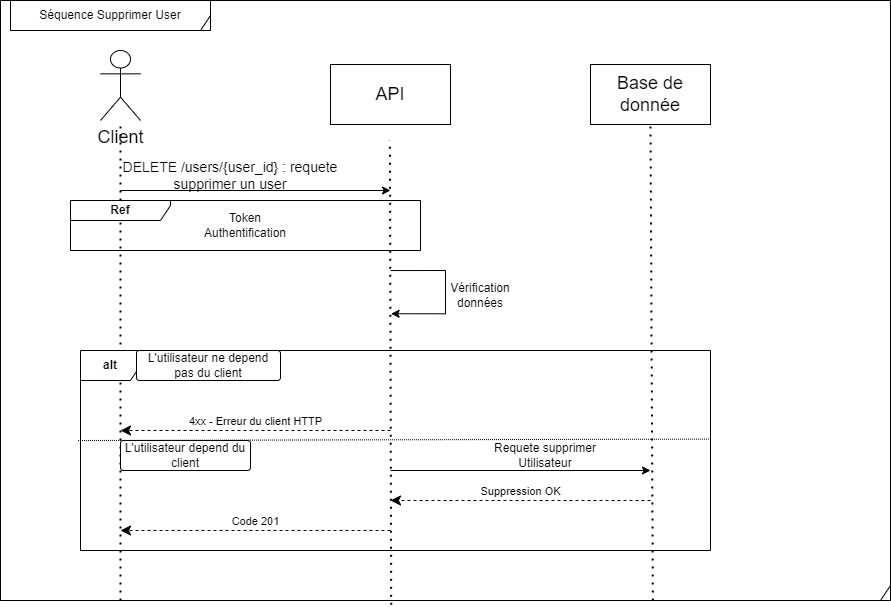

The diagram above was exported from draw.io. Its source (the exported page's mxGraphModel, read from the mxfile embedded in the PNG):
<mxGraphModel dx="1674" dy="1171" grid="1" gridSize="10" guides="1" tooltips="1" connect="1" arrows="1" fold="1" page="1" pageScale="1" pageWidth="291" pageHeight="413" math="0" shadow="0">
  <root>
    <mxCell id="0" />
    <mxCell id="1" parent="0" />
    <mxCell id="345EUq0ZLmNLrLDyvito-7" value="" style="shape=umlFrame;whiteSpace=wrap;html=1;width=890;height=600;" parent="1" vertex="1">
      <mxGeometry x="10" y="-300" width="890" height="600" as="geometry" />
    </mxCell>
    <mxCell id="6I9WszvVTcMR3aCivLug-2" value="&lt;span style=&quot;font-size: 18px;&quot;&gt;Client&lt;/span&gt;" style="shape=umlActor;verticalLabelPosition=bottom;verticalAlign=top;html=1;" parent="1" vertex="1">
      <mxGeometry x="110" y="-250" width="40" height="70" as="geometry" />
    </mxCell>
    <mxCell id="6I9WszvVTcMR3aCivLug-5" value="" style="endArrow=none;dashed=1;html=1;dashPattern=1 3;strokeWidth=2;rounded=0;" parent="1" target="6I9WszvVTcMR3aCivLug-2" edge="1">
      <mxGeometry width="50" height="50" relative="1" as="geometry">
        <mxPoint x="130" y="300" as="sourcePoint" />
        <mxPoint x="200" y="-40" as="targetPoint" />
      </mxGeometry>
    </mxCell>
    <mxCell id="6I9WszvVTcMR3aCivLug-7" value="API" style="rounded=0;whiteSpace=wrap;html=1;fontSize=18;" parent="1" vertex="1">
      <mxGeometry x="340" y="-236" width="120" height="60" as="geometry" />
    </mxCell>
    <mxCell id="6I9WszvVTcMR3aCivLug-8" value="" style="endArrow=none;dashed=1;html=1;dashPattern=1 3;strokeWidth=2;rounded=0;startArrow=none;exitX=0.439;exitY=1.007;exitDx=0;exitDy=0;exitPerimeter=0;" parent="1" source="345EUq0ZLmNLrLDyvito-7" edge="1">
      <mxGeometry width="50" height="50" relative="1" as="geometry">
        <mxPoint x="400" y="210" as="sourcePoint" />
        <mxPoint x="399.41" y="-160" as="targetPoint" />
      </mxGeometry>
    </mxCell>
    <mxCell id="6I9WszvVTcMR3aCivLug-9" value="" style="endArrow=classic;html=1;rounded=0;fontSize=18;exitX=0;exitY=1;exitDx=0;exitDy=0;" parent="1" source="6I9WszvVTcMR3aCivLug-10" edge="1">
      <mxGeometry width="50" height="50" relative="1" as="geometry">
        <mxPoint x="130" y="-112" as="sourcePoint" />
        <mxPoint x="400" y="-110" as="targetPoint" />
      </mxGeometry>
    </mxCell>
    <mxCell id="6I9WszvVTcMR3aCivLug-10" value="DELETE /users/{user_id} : requete supprimer un user" style="text;html=1;strokeColor=none;fillColor=none;align=center;verticalAlign=middle;whiteSpace=wrap;rounded=0;fontSize=14;" parent="1" vertex="1">
      <mxGeometry x="130" y="-140" width="220" height="30" as="geometry" />
    </mxCell>
    <mxCell id="6I9WszvVTcMR3aCivLug-12" value="" style="endArrow=none;dashed=1;html=1;dashPattern=1 3;strokeWidth=2;rounded=0;startArrow=none;" parent="1" edge="1">
      <mxGeometry width="50" height="50" relative="1" as="geometry">
        <mxPoint x="400" y="210" as="sourcePoint" />
        <mxPoint x="400" y="210" as="targetPoint" />
      </mxGeometry>
    </mxCell>
    <mxCell id="6I9WszvVTcMR3aCivLug-19" value="Base de donnée" style="rounded=0;whiteSpace=wrap;html=1;fontSize=18;" parent="1" vertex="1">
      <mxGeometry x="600" y="-236" width="120" height="60" as="geometry" />
    </mxCell>
    <mxCell id="6I9WszvVTcMR3aCivLug-20" value="" style="endArrow=none;dashed=1;html=1;dashPattern=1 3;strokeWidth=2;rounded=0;exitX=0.733;exitY=1;exitDx=0;exitDy=0;startArrow=none;entryX=0.5;entryY=1;entryDx=0;entryDy=0;exitPerimeter=0;" parent="1" source="345EUq0ZLmNLrLDyvito-7" target="6I9WszvVTcMR3aCivLug-19" edge="1">
      <mxGeometry width="50" height="50" relative="1" as="geometry">
        <mxPoint x="660" y="-106.25000000000011" as="sourcePoint" />
        <mxPoint x="659" y="-160" as="targetPoint" />
      </mxGeometry>
    </mxCell>
    <mxCell id="3nr5LWy3VWde-21Uzr3f-1" value="Séquence Supprimer User" style="shape=umlFrame;whiteSpace=wrap;html=1;width=200;height=30;" parent="1" vertex="1">
      <mxGeometry x="20" y="-300" width="200" height="30" as="geometry" />
    </mxCell>
    <mxCell id="JZZMDnRDoliutxaX1O6V-4" style="edgeStyle=orthogonalEdgeStyle;rounded=0;orthogonalLoop=1;jettySize=auto;html=1;entryX=0.384;entryY=-0.02;entryDx=0;entryDy=0;entryPerimeter=0;exitX=0.25;exitY=0;exitDx=0;exitDy=0;" parent="1" edge="1">
      <mxGeometry relative="1" as="geometry">
        <mxPoint x="400" y="-29.954999999999885" as="sourcePoint" />
        <mxPoint x="400.60000000000014" y="13.259999999999918" as="targetPoint" />
        <Array as="points">
          <mxPoint x="455" y="-30.08" />
          <mxPoint x="455" y="12.92" />
        </Array>
      </mxGeometry>
    </mxCell>
    <mxCell id="JZZMDnRDoliutxaX1O6V-2" value="&lt;b&gt;Ref&lt;/b&gt;" style="shape=umlFrame;whiteSpace=wrap;html=1;width=100;height=20;" parent="1" vertex="1">
      <mxGeometry x="80" y="-100" width="350" height="50" as="geometry" />
    </mxCell>
    <mxCell id="JZZMDnRDoliutxaX1O6V-3" value="Token Authentification" style="text;html=1;strokeColor=none;fillColor=none;align=center;verticalAlign=middle;whiteSpace=wrap;rounded=0;" parent="1" vertex="1">
      <mxGeometry x="225" y="-90" width="60" height="30" as="geometry" />
    </mxCell>
    <mxCell id="JZZMDnRDoliutxaX1O6V-6" value="Vérification données" style="text;html=1;strokeColor=none;fillColor=none;align=center;verticalAlign=middle;whiteSpace=wrap;rounded=0;" parent="1" vertex="1">
      <mxGeometry x="460" y="-20" width="60" height="30" as="geometry" />
    </mxCell>
    <mxCell id="JZZMDnRDoliutxaX1O6V-7" value="&lt;b&gt;alt&lt;/b&gt;" style="shape=umlFrame;whiteSpace=wrap;html=1;pointerEvents=0;" parent="1" vertex="1">
      <mxGeometry x="90" y="50" width="630" height="200" as="geometry" />
    </mxCell>
    <mxCell id="JZZMDnRDoliutxaX1O6V-8" value="" style="endArrow=none;html=1;rounded=0;dashed=1;dashPattern=1 1;entryX=1.001;entryY=0.443;entryDx=0;entryDy=0;entryPerimeter=0;exitX=-0.004;exitY=0.45;exitDx=0;exitDy=0;exitPerimeter=0;" parent="1" source="JZZMDnRDoliutxaX1O6V-7" target="JZZMDnRDoliutxaX1O6V-7" edge="1">
      <mxGeometry relative="1" as="geometry">
        <mxPoint x="250" y="110" as="sourcePoint" />
        <mxPoint x="410" y="110" as="targetPoint" />
      </mxGeometry>
    </mxCell>
    <mxCell id="JZZMDnRDoliutxaX1O6V-10" value="" style="endArrow=classic;html=1;rounded=0;fontSize=18;exitX=0;exitY=1;exitDx=0;exitDy=0;" parent="1" edge="1">
      <mxGeometry width="50" height="50" relative="1" as="geometry">
        <mxPoint x="400" y="170" as="sourcePoint" />
        <mxPoint x="660" y="170" as="targetPoint" />
      </mxGeometry>
    </mxCell>
    <mxCell id="JZZMDnRDoliutxaX1O6V-11" value="Requete supprimer Utilisateur" style="text;html=1;strokeColor=none;fillColor=none;align=center;verticalAlign=middle;whiteSpace=wrap;rounded=0;" parent="1" vertex="1">
      <mxGeometry x="490" y="140" width="130" height="30" as="geometry" />
    </mxCell>
    <mxCell id="JZZMDnRDoliutxaX1O6V-12" value="Suppression OK" style="html=1;verticalAlign=bottom;endArrow=classic;dashed=1;endSize=8;edgeStyle=elbowEdgeStyle;elbow=vertical;curved=0;rounded=0;endFill=1;" parent="1" edge="1">
      <mxGeometry relative="1" as="geometry">
        <mxPoint x="660" y="200" as="sourcePoint" />
        <mxPoint x="400" y="200" as="targetPoint" />
      </mxGeometry>
    </mxCell>
    <mxCell id="JZZMDnRDoliutxaX1O6V-13" value="Code 201" style="html=1;verticalAlign=bottom;endArrow=classic;dashed=1;endSize=8;edgeStyle=elbowEdgeStyle;elbow=vertical;curved=0;rounded=0;endFill=1;" parent="1" edge="1">
      <mxGeometry relative="1" as="geometry">
        <mxPoint x="400" y="230" as="sourcePoint" />
        <mxPoint x="130" y="230" as="targetPoint" />
        <mxPoint as="offset" />
      </mxGeometry>
    </mxCell>
    <mxCell id="JZZMDnRDoliutxaX1O6V-14" value="L'utilisateur depend du client" style="rounded=1;arcSize=10;whiteSpace=wrap;html=1;align=center;" parent="1" vertex="1">
      <mxGeometry x="130" y="140" width="130" height="30" as="geometry" />
    </mxCell>
    <mxCell id="JZZMDnRDoliutxaX1O6V-15" value="L'utilisateur ne depend pas du client" style="rounded=1;arcSize=10;whiteSpace=wrap;html=1;align=center;" parent="1" vertex="1">
      <mxGeometry x="146" y="50" width="144" height="30" as="geometry" />
    </mxCell>
    <mxCell id="JZZMDnRDoliutxaX1O6V-16" value="4xx - Erreur du client HTTP" style="html=1;verticalAlign=bottom;endArrow=classic;dashed=1;endSize=8;edgeStyle=elbowEdgeStyle;elbow=vertical;curved=0;rounded=0;endFill=1;" parent="1" edge="1">
      <mxGeometry relative="1" as="geometry">
        <mxPoint x="400" y="130" as="sourcePoint" />
        <mxPoint x="130" y="130" as="targetPoint" />
      </mxGeometry>
    </mxCell>
  </root>
</mxGraphModel>